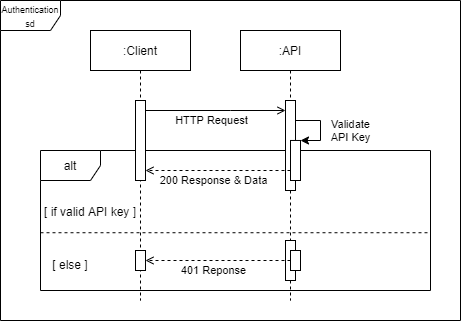

The diagram above was exported from draw.io. Its source (the exported page's mxGraphModel, read from the mxfile embedded in the PNG):
<mxGraphModel dx="2012" dy="678" grid="1" gridSize="10" guides="1" tooltips="1" connect="1" arrows="1" fold="1" page="1" pageScale="1" pageWidth="827" pageHeight="1169" math="0" shadow="0">
  <root>
    <mxCell id="0" />
    <mxCell id="1" parent="0" />
    <mxCell id="2" value="alt" style="shape=umlFrame;whiteSpace=wrap;html=1;" vertex="1" parent="1">
      <mxGeometry x="80" y="180" width="390" height="140" as="geometry" />
    </mxCell>
    <mxCell id="3" value="" style="line;strokeWidth=1;fillColor=none;align=left;verticalAlign=middle;spacingTop=-1;spacingLeft=3;spacingRight=3;rotatable=0;labelPosition=right;points=[];portConstraint=eastwest;dashed=1;" vertex="1" parent="1">
      <mxGeometry x="80" y="257.78" width="390" height="8.89" as="geometry" />
    </mxCell>
    <mxCell id="4" value="[ if valid API key ]" style="text;html=1;strokeColor=none;fillColor=none;align=left;verticalAlign=middle;whiteSpace=wrap;rounded=0;dashed=1;" vertex="1" parent="1">
      <mxGeometry x="82.02769230769229" y="224.44444444444446" width="127.61538461538461" height="33.333333333333336" as="geometry" />
    </mxCell>
    <mxCell id="5" value="[ else ]" style="text;html=1;strokeColor=none;fillColor=none;align=center;verticalAlign=middle;whiteSpace=wrap;rounded=0;dashed=1;" vertex="1" parent="1">
      <mxGeometry x="80" y="277.78" width="60" height="33.33" as="geometry" />
    </mxCell>
    <mxCell id="6" value="&lt;font style=&quot;font-size: 9px&quot;&gt;Authentication&lt;br&gt;sd&lt;br&gt;&lt;/font&gt;" style="shape=umlFrame;whiteSpace=wrap;html=1;" vertex="1" parent="1">
      <mxGeometry x="40" y="30" width="460" height="320" as="geometry" />
    </mxCell>
    <mxCell id="7" value=":API" style="shape=umlLifeline;perimeter=lifelinePerimeter;container=1;collapsible=0;recursiveResize=0;rounded=0;shadow=0;strokeWidth=1;" vertex="1" parent="1">
      <mxGeometry x="280" y="60" width="100" height="270" as="geometry" />
    </mxCell>
    <mxCell id="8" style="edgeStyle=orthogonalEdgeStyle;rounded=0;orthogonalLoop=1;jettySize=auto;html=1;" edge="1" parent="7" target="11">
      <mxGeometry relative="1" as="geometry">
        <Array as="points">
          <mxPoint x="80" y="90" />
          <mxPoint x="80" y="110" />
        </Array>
        <mxPoint x="55" y="89.99857142857135" as="sourcePoint" />
      </mxGeometry>
    </mxCell>
    <mxCell id="9" value="Validate&lt;br&gt;API Key" style="edgeLabel;html=1;align=center;verticalAlign=middle;resizable=0;points=[];" vertex="1" connectable="0" parent="8">
      <mxGeometry x="-0.0667" relative="1" as="geometry">
        <mxPoint x="30" y="4.67" as="offset" />
      </mxGeometry>
    </mxCell>
    <mxCell id="10" value="" style="points=[];perimeter=orthogonalPerimeter;rounded=0;shadow=0;strokeWidth=1;" vertex="1" parent="7">
      <mxGeometry x="45" y="70" width="10" height="90" as="geometry" />
    </mxCell>
    <mxCell id="11" value="" style="points=[];perimeter=orthogonalPerimeter;rounded=0;shadow=0;strokeWidth=1;" vertex="1" parent="7">
      <mxGeometry x="50" y="109.97" width="10" height="40.03" as="geometry" />
    </mxCell>
    <mxCell id="12" value="" style="points=[];perimeter=orthogonalPerimeter;rounded=0;shadow=0;strokeWidth=1;" vertex="1" parent="7">
      <mxGeometry x="45" y="210" width="10" height="40" as="geometry" />
    </mxCell>
    <mxCell id="13" value="" style="points=[];perimeter=orthogonalPerimeter;rounded=0;shadow=0;strokeWidth=1;" vertex="1" parent="7">
      <mxGeometry x="50" y="220" width="10" height="20" as="geometry" />
    </mxCell>
    <mxCell id="14" style="edgeStyle=orthogonalEdgeStyle;rounded=0;orthogonalLoop=1;jettySize=auto;html=1;endArrow=open;endFill=0;" edge="1" source="19" target="10" parent="1">
      <mxGeometry relative="1" as="geometry">
        <Array as="points">
          <mxPoint x="270" y="140" />
          <mxPoint x="270" y="140" />
        </Array>
      </mxGeometry>
    </mxCell>
    <mxCell id="15" value="HTTP Request" style="edgeLabel;html=1;align=center;verticalAlign=middle;resizable=0;points=[];" vertex="1" connectable="0" parent="14">
      <mxGeometry x="0.1504" y="1" relative="1" as="geometry">
        <mxPoint x="-14.76" y="11" as="offset" />
      </mxGeometry>
    </mxCell>
    <mxCell id="16" style="edgeStyle=orthogonalEdgeStyle;rounded=0;orthogonalLoop=1;jettySize=auto;html=1;endArrow=open;endFill=0;dashed=1;" edge="1" source="11" target="19" parent="1">
      <mxGeometry relative="1" as="geometry">
        <Array as="points">
          <mxPoint x="270" y="200" />
          <mxPoint x="270" y="200" />
        </Array>
      </mxGeometry>
    </mxCell>
    <mxCell id="17" value="200 Response &amp;amp; Data" style="edgeLabel;html=1;align=center;verticalAlign=middle;resizable=0;points=[];" vertex="1" connectable="0" parent="16">
      <mxGeometry x="-0.2196" y="1" relative="1" as="geometry">
        <mxPoint x="-20.71" y="9" as="offset" />
      </mxGeometry>
    </mxCell>
    <mxCell id="18" value=":Client" style="shape=umlLifeline;perimeter=lifelinePerimeter;container=1;collapsible=0;recursiveResize=0;rounded=0;shadow=0;strokeWidth=1;" vertex="1" parent="1">
      <mxGeometry x="130" y="60" width="100" height="270" as="geometry" />
    </mxCell>
    <mxCell id="19" value="" style="html=1;points=[];perimeter=orthogonalPerimeter;align=left;" vertex="1" parent="18">
      <mxGeometry x="45" y="70" width="10" height="80" as="geometry" />
    </mxCell>
    <mxCell id="20" value="" style="html=1;points=[];perimeter=orthogonalPerimeter;align=left;" vertex="1" parent="18">
      <mxGeometry x="45" y="220" width="10" height="20" as="geometry" />
    </mxCell>
    <mxCell id="21" style="edgeStyle=orthogonalEdgeStyle;rounded=0;orthogonalLoop=1;jettySize=auto;html=1;endArrow=open;endFill=0;dashed=1;" edge="1" source="13" target="20" parent="1">
      <mxGeometry relative="1" as="geometry">
        <Array as="points">
          <mxPoint x="290" y="290" />
          <mxPoint x="290" y="290" />
        </Array>
        <mxPoint x="340" y="294.21" as="sourcePoint" />
        <mxPoint x="195" y="294.21" as="targetPoint" />
      </mxGeometry>
    </mxCell>
    <mxCell id="22" value="401 Reponse" style="edgeLabel;html=1;align=center;verticalAlign=middle;resizable=0;points=[];" vertex="1" connectable="0" parent="21">
      <mxGeometry x="-0.2196" y="1" relative="1" as="geometry">
        <mxPoint x="-20.71" y="9" as="offset" />
      </mxGeometry>
    </mxCell>
  </root>
</mxGraphModel>